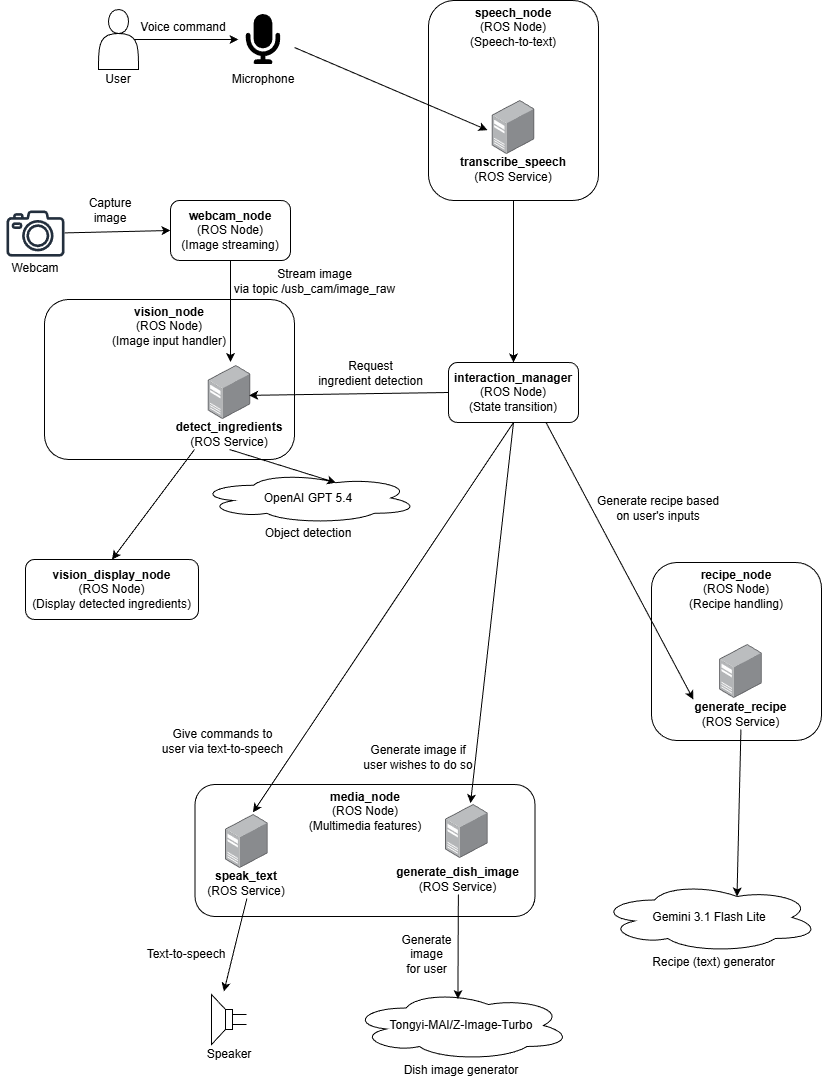

The diagram above was exported from draw.io. Its source (the exported page's mxGraphModel, read from the mxfile embedded in the PNG):
<mxGraphModel dx="816" dy="607" grid="0" gridSize="10" guides="1" tooltips="1" connect="1" arrows="1" fold="1" page="1" pageScale="1" pageWidth="850" pageHeight="1100" background="#ffffff" math="0" shadow="0">
  <root>
    <mxCell id="0" />
    <mxCell id="1" parent="0" />
    <mxCell id="7EEjdGi1n8ksyK5lMeqK-54" value="&lt;b&gt;speech_node&lt;/b&gt;&lt;div&gt;(ROS Node)&lt;/div&gt;&lt;div&gt;(Speech-to-text)&lt;/div&gt;" style="rounded=1;whiteSpace=wrap;html=1;align=center;verticalAlign=top;spacing=1;fontFamily=Helvetica;fontSize=12;fontColor=default;fillColor=none;gradientColor=none;" parent="1" vertex="1">
      <mxGeometry x="435" y="8" width="170" height="200" as="geometry" />
    </mxCell>
    <mxCell id="7EEjdGi1n8ksyK5lMeqK-44" value="&lt;b&gt;media_node&lt;/b&gt;&lt;div&gt;(ROS Node)&lt;/div&gt;&lt;div&gt;(Multimedia features)&lt;/div&gt;" style="rounded=1;whiteSpace=wrap;html=1;align=center;verticalAlign=top;spacing=1;fontFamily=Helvetica;fontSize=12;fontColor=default;fillColor=none;gradientColor=none;" parent="1" vertex="1">
      <mxGeometry x="201.5" y="792" width="340" height="132" as="geometry" />
    </mxCell>
    <mxCell id="7EEjdGi1n8ksyK5lMeqK-4" value="" style="edgeStyle=none;orthogonalLoop=1;jettySize=auto;html=1;rounded=0;exitX=0.9;exitY=0.5;exitDx=0;exitDy=0;exitPerimeter=0;" parent="1" source="7EEjdGi1n8ksyK5lMeqK-3" edge="1">
      <mxGeometry width="80" relative="1" as="geometry">
        <Array as="points" />
        <mxPoint x="125" y="46.65999999999997" as="sourcePoint" />
        <mxPoint x="245" y="47" as="targetPoint" />
      </mxGeometry>
    </mxCell>
    <mxCell id="7EEjdGi1n8ksyK5lMeqK-8" value="Voice command" style="text;html=1;whiteSpace=wrap;strokeColor=none;fillColor=none;align=center;verticalAlign=middle;rounded=0;" parent="1" vertex="1">
      <mxGeometry x="145" y="27" width="90" height="15" as="geometry" />
    </mxCell>
    <mxCell id="7EEjdGi1n8ksyK5lMeqK-18" value="" style="group" parent="1" connectable="0" vertex="1">
      <mxGeometry x="105" y="17" width="40" height="80" as="geometry" />
    </mxCell>
    <mxCell id="7EEjdGi1n8ksyK5lMeqK-3" value="" style="shape=actor;whiteSpace=wrap;html=1;" parent="7EEjdGi1n8ksyK5lMeqK-18" vertex="1">
      <mxGeometry width="40" height="60" as="geometry" />
    </mxCell>
    <mxCell id="7EEjdGi1n8ksyK5lMeqK-7" value="User" style="text;html=1;whiteSpace=wrap;strokeColor=none;fillColor=none;align=center;verticalAlign=middle;rounded=0;" parent="7EEjdGi1n8ksyK5lMeqK-18" vertex="1">
      <mxGeometry x="5" y="60" width="30" height="20" as="geometry" />
    </mxCell>
    <mxCell id="7EEjdGi1n8ksyK5lMeqK-27" value="" style="group" parent="1" connectable="0" vertex="1">
      <mxGeometry x="411.5" y="812" width="123.69999999999999" height="90" as="geometry" />
    </mxCell>
    <mxCell id="7EEjdGi1n8ksyK5lMeqK-24" value="" style="image;points=[];aspect=fixed;html=1;align=center;shadow=0;dashed=0;image=img/lib/allied_telesis/computer_and_terminals/Server_Desktop.svg;" parent="7EEjdGi1n8ksyK5lMeqK-27" vertex="1">
      <mxGeometry x="40.54999999999998" width="42.599999999999994" height="54" as="geometry" />
    </mxCell>
    <mxCell id="7EEjdGi1n8ksyK5lMeqK-32" value="" style="group" parent="1" connectable="0" vertex="1">
      <mxGeometry x="208.35000000000002" y="822" width="90" height="94" as="geometry" />
    </mxCell>
    <mxCell id="7EEjdGi1n8ksyK5lMeqK-31" value="" style="image;points=[];aspect=fixed;html=1;align=center;shadow=0;dashed=0;image=img/lib/allied_telesis/computer_and_terminals/Server_Desktop.svg;" parent="7EEjdGi1n8ksyK5lMeqK-32" vertex="1">
      <mxGeometry x="23.700000000000017" width="42.599999999999994" height="54" as="geometry" />
    </mxCell>
    <mxCell id="7EEjdGi1n8ksyK5lMeqK-49" value="&lt;b&gt;speak_text&lt;/b&gt;&lt;br&gt;&lt;div&gt;(ROS Service)&lt;/div&gt;" style="text;html=1;whiteSpace=wrap;strokeColor=none;fillColor=none;align=center;verticalAlign=middle;rounded=0;fontFamily=Helvetica;fontSize=12;fontColor=default;" parent="7EEjdGi1n8ksyK5lMeqK-32" vertex="1">
      <mxGeometry y="54" width="90" height="30" as="geometry" />
    </mxCell>
    <mxCell id="7EEjdGi1n8ksyK5lMeqK-33" value="" style="edgeStyle=none;orthogonalLoop=1;jettySize=auto;html=1;rounded=0;exitX=0.5;exitY=1;exitDx=0;exitDy=0;entryX=0.647;entryY=-0.06;entryDx=0;entryDy=0;entryPerimeter=0;" parent="1" edge="1" target="7EEjdGi1n8ksyK5lMeqK-35" source="7EEjdGi1n8ksyK5lMeqK-49">
      <mxGeometry width="80" relative="1" as="geometry">
        <Array as="points" />
        <mxPoint x="231.49940000000004" y="863.04" as="sourcePoint" />
        <mxPoint x="92.63999999999999" y="864" as="targetPoint" />
      </mxGeometry>
    </mxCell>
    <mxCell id="7EEjdGi1n8ksyK5lMeqK-34" value="" style="group" parent="1" connectable="0" vertex="1">
      <mxGeometry x="210.5" y="1002" width="50" height="70" as="geometry" />
    </mxCell>
    <mxCell id="7EEjdGi1n8ksyK5lMeqK-35" value="" style="pointerEvents=1;verticalLabelPosition=bottom;shadow=0;dashed=0;align=center;html=1;verticalAlign=top;shape=mxgraph.electrical.electro-mechanical.loudspeaker;flipH=1;" parent="7EEjdGi1n8ksyK5lMeqK-34" vertex="1">
      <mxGeometry x="7.5" width="35" height="50" as="geometry" />
    </mxCell>
    <mxCell id="7EEjdGi1n8ksyK5lMeqK-36" value="Speaker" style="text;html=1;whiteSpace=wrap;strokeColor=none;fillColor=none;align=center;verticalAlign=middle;rounded=0;" parent="7EEjdGi1n8ksyK5lMeqK-34" vertex="1">
      <mxGeometry y="50" width="50" height="20" as="geometry" />
    </mxCell>
    <mxCell id="7EEjdGi1n8ksyK5lMeqK-38" value="&lt;b&gt;interaction_manager&lt;/b&gt;&lt;div&gt;(ROS Node)&lt;br&gt;&lt;div&gt;(State transition)&lt;/div&gt;&lt;/div&gt;" style="rounded=1;whiteSpace=wrap;html=1;" parent="1" vertex="1">
      <mxGeometry x="455" y="370" width="130" height="60" as="geometry" />
    </mxCell>
    <mxCell id="7EEjdGi1n8ksyK5lMeqK-39" value="" style="edgeStyle=none;orthogonalLoop=1;jettySize=auto;html=1;rounded=0;entryX=0.5;entryY=0;entryDx=0;entryDy=0;exitX=0.5;exitY=1;exitDx=0;exitDy=0;" parent="1" target="7EEjdGi1n8ksyK5lMeqK-38" edge="1" source="7EEjdGi1n8ksyK5lMeqK-54">
      <mxGeometry width="80" relative="1" as="geometry">
        <Array as="points" />
        <mxPoint x="520" y="310" as="sourcePoint" />
        <mxPoint x="610" y="350.34" as="targetPoint" />
      </mxGeometry>
    </mxCell>
    <mxCell id="7EEjdGi1n8ksyK5lMeqK-45" value="Text-to-speech" style="text;html=1;whiteSpace=wrap;strokeColor=none;fillColor=none;align=center;verticalAlign=middle;rounded=0;" parent="1" vertex="1">
      <mxGeometry x="148" y="954" width="90" height="15" as="geometry" />
    </mxCell>
    <mxCell id="7EEjdGi1n8ksyK5lMeqK-50" value="&lt;b&gt;generate_dish_image&lt;/b&gt;&lt;br&gt;&lt;div&gt;(ROS Service)&lt;/div&gt;" style="text;html=1;whiteSpace=wrap;strokeColor=none;fillColor=none;align=center;verticalAlign=middle;rounded=0;fontFamily=Helvetica;fontSize=12;fontColor=default;" parent="1" vertex="1">
      <mxGeometry x="401.5" y="872" width="126.85" height="30" as="geometry" />
    </mxCell>
    <mxCell id="7EEjdGi1n8ksyK5lMeqK-59" value="" style="group" parent="1" connectable="0" vertex="1">
      <mxGeometry x="465" y="108" width="110" height="84" as="geometry" />
    </mxCell>
    <mxCell id="7EEjdGi1n8ksyK5lMeqK-56" value="" style="image;points=[];aspect=fixed;html=1;align=center;shadow=0;dashed=0;image=img/lib/allied_telesis/computer_and_terminals/Server_Desktop.svg;movable=1;resizable=1;rotatable=1;deletable=1;editable=1;locked=0;connectable=1;" parent="7EEjdGi1n8ksyK5lMeqK-59" vertex="1">
      <mxGeometry x="33.70000000000002" width="42.599999999999994" height="54" as="geometry" />
    </mxCell>
    <mxCell id="7EEjdGi1n8ksyK5lMeqK-57" value="&lt;b&gt;transcribe_speech&lt;/b&gt;&lt;br&gt;&lt;div&gt;(ROS Service)&lt;/div&gt;" style="text;html=1;whiteSpace=wrap;strokeColor=none;fillColor=none;align=center;verticalAlign=middle;rounded=0;fontFamily=Helvetica;fontSize=12;fontColor=default;movable=1;resizable=1;rotatable=1;deletable=1;editable=1;locked=0;connectable=1;" parent="7EEjdGi1n8ksyK5lMeqK-59" vertex="1">
      <mxGeometry y="54" width="110" height="30" as="geometry" />
    </mxCell>
    <mxCell id="7EEjdGi1n8ksyK5lMeqK-61" value="" style="edgeStyle=none;orthogonalLoop=1;jettySize=auto;html=1;rounded=0;" parent="1" edge="1">
      <mxGeometry width="80" relative="1" as="geometry">
        <Array as="points" />
        <mxPoint x="301" y="55" as="sourcePoint" />
        <mxPoint x="494" y="137.66" as="targetPoint" />
      </mxGeometry>
    </mxCell>
    <mxCell id="7EEjdGi1n8ksyK5lMeqK-66" value="" style="group" parent="1" connectable="0" vertex="1">
      <mxGeometry x="235" y="22" width="70" height="75" as="geometry" />
    </mxCell>
    <mxCell id="7EEjdGi1n8ksyK5lMeqK-5" value="" style="editableCssRules=path;shape=image;aspect=fixed;image=data:image/svg+xml,(base64 omitted: 1148 chars);connectable=0;movable=1;verticalLabelPosition=bottom;resizable=1;rotatable=0;cloneable=0;deletable=1;recursiveResize=0;imageBackground=none;verticalAlign=top;dashed=1;" parent="7EEjdGi1n8ksyK5lMeqK-66" vertex="1">
      <mxGeometry x="10" width="50" height="50" as="geometry" />
    </mxCell>
    <mxCell id="7EEjdGi1n8ksyK5lMeqK-37" value="Microphone" style="text;html=1;whiteSpace=wrap;strokeColor=none;fillColor=none;align=center;verticalAlign=middle;rounded=0;" parent="7EEjdGi1n8ksyK5lMeqK-66" vertex="1">
      <mxGeometry y="55" width="70" height="20" as="geometry" />
    </mxCell>
    <mxCell id="7EEjdGi1n8ksyK5lMeqK-83" value="" style="group" parent="1" connectable="0" vertex="1">
      <mxGeometry x="205" y="480" width="220" height="90" as="geometry" />
    </mxCell>
    <mxCell id="7EEjdGi1n8ksyK5lMeqK-80" value="OpenAI GPT 5.4" style="ellipse;shape=cloud;whiteSpace=wrap;html=1;" parent="7EEjdGi1n8ksyK5lMeqK-83" vertex="1">
      <mxGeometry width="220" height="51" as="geometry" />
    </mxCell>
    <mxCell id="7EEjdGi1n8ksyK5lMeqK-81" value="Object detection" style="text;html=1;whiteSpace=wrap;strokeColor=none;fillColor=none;align=center;verticalAlign=middle;rounded=0;" parent="7EEjdGi1n8ksyK5lMeqK-83" vertex="1">
      <mxGeometry x="50" y="51" width="120" height="20" as="geometry" />
    </mxCell>
    <mxCell id="7EEjdGi1n8ksyK5lMeqK-86" value="" style="group" parent="1" connectable="0" vertex="1">
      <mxGeometry x="357.5" y="998" width="220" height="90" as="geometry" />
    </mxCell>
    <mxCell id="7EEjdGi1n8ksyK5lMeqK-87" value="Tongyi-MAI/Z-Image-Turbo" style="ellipse;shape=cloud;whiteSpace=wrap;html=1;" parent="7EEjdGi1n8ksyK5lMeqK-86" vertex="1">
      <mxGeometry width="220" height="70" as="geometry" />
    </mxCell>
    <mxCell id="7EEjdGi1n8ksyK5lMeqK-88" value="Dish image generator" style="text;html=1;whiteSpace=wrap;strokeColor=none;fillColor=none;align=center;verticalAlign=middle;rounded=0;" parent="7EEjdGi1n8ksyK5lMeqK-86" vertex="1">
      <mxGeometry x="50" y="70" width="120" height="20" as="geometry" />
    </mxCell>
    <mxCell id="7EEjdGi1n8ksyK5lMeqK-89" value="" style="edgeStyle=none;orthogonalLoop=1;jettySize=auto;html=1;rounded=0;exitX=0.5;exitY=1;exitDx=0;exitDy=0;entryX=0.625;entryY=0.2;entryDx=0;entryDy=0;entryPerimeter=0;" parent="1" edge="1" target="7EEjdGi1n8ksyK5lMeqK-80" source="32">
      <mxGeometry width="80" relative="1" as="geometry">
        <Array as="points" />
        <mxPoint x="277.92940000000004" y="479" as="sourcePoint" />
        <mxPoint x="139.07" y="479.96000000000004" as="targetPoint" />
      </mxGeometry>
    </mxCell>
    <mxCell id="7EEjdGi1n8ksyK5lMeqK-90" value="" style="group" parent="1" connectable="0" vertex="1">
      <mxGeometry x="606" y="889.99" width="220" height="90" as="geometry" />
    </mxCell>
    <mxCell id="7EEjdGi1n8ksyK5lMeqK-91" value="Gemini 3.1 Flash Lite" style="ellipse;shape=cloud;whiteSpace=wrap;html=1;" parent="7EEjdGi1n8ksyK5lMeqK-90" vertex="1">
      <mxGeometry width="220" height="70" as="geometry" />
    </mxCell>
    <mxCell id="7EEjdGi1n8ksyK5lMeqK-92" value="Recipe (text) generator" style="text;html=1;whiteSpace=wrap;strokeColor=none;fillColor=none;align=center;verticalAlign=middle;rounded=0;" parent="7EEjdGi1n8ksyK5lMeqK-90" vertex="1">
      <mxGeometry x="50" y="70" width="129" height="20" as="geometry" />
    </mxCell>
    <mxCell id="7EEjdGi1n8ksyK5lMeqK-98" value="" style="edgeStyle=none;orthogonalLoop=1;jettySize=auto;html=1;rounded=0;entryX=0.625;entryY=0.2;entryDx=0;entryDy=0;entryPerimeter=0;exitX=0.5;exitY=1;exitDx=0;exitDy=0;" parent="1" source="13" target="7EEjdGi1n8ksyK5lMeqK-91" edge="1">
      <mxGeometry width="80" relative="1" as="geometry">
        <Array as="points" />
        <mxPoint x="734" y="754" as="sourcePoint" />
        <mxPoint x="586" y="756.95" as="targetPoint" />
      </mxGeometry>
    </mxCell>
    <mxCell id="2" style="edgeStyle=none;html=1;entryX=0.486;entryY=0.122;entryDx=0;entryDy=0;entryPerimeter=0;" edge="1" parent="1" source="7EEjdGi1n8ksyK5lMeqK-50" target="7EEjdGi1n8ksyK5lMeqK-87">
      <mxGeometry relative="1" as="geometry" />
    </mxCell>
    <mxCell id="3" value="Generate&lt;div&gt;image&lt;/div&gt;&lt;div&gt;for user&lt;/div&gt;" style="text;html=1;whiteSpace=wrap;strokeColor=none;fillColor=none;align=center;verticalAlign=middle;rounded=0;" vertex="1" parent="1">
      <mxGeometry x="400.5" y="939" width="65" height="46" as="geometry" />
    </mxCell>
    <mxCell id="4" style="edgeStyle=none;html=1;exitX=0.5;exitY=1;exitDx=0;exitDy=0;entryX=0.645;entryY=-0.04;entryDx=0;entryDy=0;entryPerimeter=0;" edge="1" parent="1" source="7EEjdGi1n8ksyK5lMeqK-38" target="7EEjdGi1n8ksyK5lMeqK-31">
      <mxGeometry relative="1" as="geometry" />
    </mxCell>
    <mxCell id="5" value="Give commands to user via text-to-speech" style="text;html=1;whiteSpace=wrap;strokeColor=none;fillColor=none;align=center;verticalAlign=middle;rounded=0;" vertex="1" parent="1">
      <mxGeometry x="167" y="726" width="125" height="46" as="geometry" />
    </mxCell>
    <mxCell id="6" style="edgeStyle=none;html=1;exitX=0.5;exitY=1;exitDx=0;exitDy=0;entryX=0.586;entryY=-0.024;entryDx=0;entryDy=0;entryPerimeter=0;" edge="1" parent="1" source="7EEjdGi1n8ksyK5lMeqK-38" target="7EEjdGi1n8ksyK5lMeqK-24">
      <mxGeometry relative="1" as="geometry">
        <mxPoint x="798" y="523" as="sourcePoint" />
        <mxPoint x="497" y="686" as="targetPoint" />
      </mxGeometry>
    </mxCell>
    <mxCell id="7" value="Generate image if user wishes to do so" style="text;html=1;whiteSpace=wrap;strokeColor=none;fillColor=none;align=center;verticalAlign=middle;rounded=0;" vertex="1" parent="1">
      <mxGeometry x="366" y="742" width="118" height="46" as="geometry" />
    </mxCell>
    <mxCell id="8" value="&lt;b&gt;recipe_node&lt;/b&gt;&lt;div&gt;(ROS Node)&lt;/div&gt;&lt;div&gt;(Recipe handling)&lt;/div&gt;" style="rounded=1;whiteSpace=wrap;html=1;align=center;verticalAlign=top;spacing=1;fontFamily=Helvetica;fontSize=12;fontColor=default;fillColor=none;gradientColor=none;" vertex="1" parent="1">
      <mxGeometry x="658" y="570" width="170" height="178" as="geometry" />
    </mxCell>
    <mxCell id="15" value="" style="group" vertex="1" connectable="0" parent="1">
      <mxGeometry x="684.005" y="652" width="126.85000000000002" height="90" as="geometry" />
    </mxCell>
    <mxCell id="11" value="" style="group" connectable="0" vertex="1" parent="15">
      <mxGeometry x="1.5749999999999318" width="123.69999999999999" height="90" as="geometry" />
    </mxCell>
    <mxCell id="12" value="" style="image;points=[];aspect=fixed;html=1;align=center;shadow=0;dashed=0;image=img/lib/allied_telesis/computer_and_terminals/Server_Desktop.svg;" vertex="1" parent="11">
      <mxGeometry x="40.54999999999998" width="42.599999999999994" height="54" as="geometry" />
    </mxCell>
    <mxCell id="13" value="&lt;b&gt;generate_recipe&lt;/b&gt;&lt;br&gt;&lt;div&gt;(ROS Service)&lt;/div&gt;" style="text;html=1;whiteSpace=wrap;strokeColor=none;fillColor=none;align=center;verticalAlign=middle;rounded=0;fontFamily=Helvetica;fontSize=12;fontColor=default;" vertex="1" parent="15">
      <mxGeometry y="55" width="126.85" height="30" as="geometry" />
    </mxCell>
    <mxCell id="16" style="edgeStyle=none;html=1;exitX=0.75;exitY=1;exitDx=0;exitDy=0;entryX=0.125;entryY=0;entryDx=0;entryDy=0;entryPerimeter=0;" edge="1" parent="1" source="7EEjdGi1n8ksyK5lMeqK-38" target="13">
      <mxGeometry relative="1" as="geometry">
        <mxPoint x="826" y="418" as="sourcePoint" />
        <mxPoint x="743" y="572" as="targetPoint" />
      </mxGeometry>
    </mxCell>
    <mxCell id="17" value="Generate recipe based on user's inputs" style="text;html=1;whiteSpace=wrap;strokeColor=none;fillColor=none;align=center;verticalAlign=middle;rounded=0;" vertex="1" parent="1">
      <mxGeometry x="598" y="493" width="134" height="46" as="geometry" />
    </mxCell>
    <mxCell id="34" style="edgeStyle=none;html=1;exitX=0.5;exitY=1;exitDx=0;exitDy=0;" edge="1" parent="1" source="22">
      <mxGeometry relative="1" as="geometry">
        <mxPoint x="237" y="369.51036071777344" as="targetPoint" />
      </mxGeometry>
    </mxCell>
    <mxCell id="22" value="&lt;b&gt;webcam_node&lt;/b&gt;&lt;div&gt;(ROS Node)&lt;br&gt;&lt;div&gt;(Image streaming)&lt;/div&gt;&lt;/div&gt;" style="rounded=1;whiteSpace=wrap;html=1;" vertex="1" parent="1">
      <mxGeometry x="177" y="208" width="120" height="60" as="geometry" />
    </mxCell>
    <mxCell id="23" value="" style="edgeStyle=none;orthogonalLoop=1;jettySize=auto;html=1;rounded=0;entryX=0;entryY=0.5;entryDx=0;entryDy=0;" edge="1" parent="1" target="22">
      <mxGeometry width="80" relative="1" as="geometry">
        <Array as="points" />
        <mxPoint x="70.97714285714278" y="240.39533121693114" as="sourcePoint" />
        <mxPoint x="187" y="238" as="targetPoint" />
      </mxGeometry>
    </mxCell>
    <mxCell id="24" value="Stream image&lt;div&gt;via topic&amp;nbsp;/usb_cam/image_raw&lt;/div&gt;" style="text;html=1;whiteSpace=wrap;strokeColor=none;fillColor=none;align=center;verticalAlign=middle;rounded=0;" vertex="1" parent="1">
      <mxGeometry x="225.35" y="270" width="193" height="37" as="geometry" />
    </mxCell>
    <mxCell id="25" value="Capture&lt;div&gt;image&lt;/div&gt;" style="text;html=1;whiteSpace=wrap;strokeColor=none;fillColor=none;align=center;verticalAlign=middle;rounded=0;" vertex="1" parent="1">
      <mxGeometry x="67" y="198" width="100" height="40" as="geometry" />
    </mxCell>
    <mxCell id="26" value="" style="group" connectable="0" vertex="1" parent="1">
      <mxGeometry x="7" y="218" width="70" height="66.10000000000002" as="geometry" />
    </mxCell>
    <mxCell id="27" value="" style="sketch=0;outlineConnect=0;fontColor=#232F3E;gradientColor=none;fillColor=#232F3D;strokeColor=none;dashed=0;verticalLabelPosition=bottom;verticalAlign=top;align=center;html=1;fontSize=12;fontStyle=0;aspect=fixed;pointerEvents=1;shape=mxgraph.aws4.camera2;spacing=1;fontFamily=Helvetica;" vertex="1" parent="26">
      <mxGeometry x="6" width="58" height="46.1" as="geometry" />
    </mxCell>
    <mxCell id="28" value="Webcam" style="text;html=1;whiteSpace=wrap;strokeColor=none;fillColor=none;align=center;verticalAlign=middle;rounded=0;" vertex="1" parent="26">
      <mxGeometry y="50" width="70" height="16.1" as="geometry" />
    </mxCell>
    <mxCell id="30" value="&lt;b&gt;vision_node&lt;/b&gt;&lt;div&gt;(ROS Node)&lt;/div&gt;&lt;div&gt;(Image input handler)&lt;/div&gt;" style="rounded=1;whiteSpace=wrap;html=1;align=center;verticalAlign=top;spacing=1;fontFamily=Helvetica;fontSize=12;fontColor=default;fillColor=none;gradientColor=none;" vertex="1" parent="1">
      <mxGeometry x="51" y="307" width="250" height="160" as="geometry" />
    </mxCell>
    <mxCell id="31" value="" style="group" connectable="0" vertex="1" parent="1">
      <mxGeometry x="166" y="373" width="140" height="84" as="geometry" />
    </mxCell>
    <mxCell id="32" value="&lt;b&gt;detect_ingredients&lt;/b&gt;&lt;div&gt;(ROS Service)&lt;/div&gt;" style="text;html=1;whiteSpace=wrap;strokeColor=none;fillColor=none;align=center;verticalAlign=middle;rounded=0;fontFamily=Helvetica;fontSize=12;fontColor=default;" vertex="1" parent="31">
      <mxGeometry y="54" width="140" height="30" as="geometry" />
    </mxCell>
    <mxCell id="33" value="" style="image;points=[];aspect=fixed;html=1;align=center;shadow=0;dashed=0;image=img/lib/allied_telesis/computer_and_terminals/Server_Desktop.svg;" vertex="1" parent="31">
      <mxGeometry x="48.69999999999999" width="42.599999999999994" height="54" as="geometry" />
    </mxCell>
    <mxCell id="35" style="edgeStyle=none;html=1;exitX=0;exitY=0.5;exitDx=0;exitDy=0;entryX=0.962;entryY=0.553;entryDx=0;entryDy=0;entryPerimeter=0;" edge="1" parent="1" source="7EEjdGi1n8ksyK5lMeqK-38" target="33">
      <mxGeometry relative="1" as="geometry" />
    </mxCell>
    <mxCell id="36" value="Request&lt;div&gt;ingredient detection&lt;/div&gt;" style="text;html=1;whiteSpace=wrap;strokeColor=none;fillColor=none;align=center;verticalAlign=middle;rounded=0;" vertex="1" parent="1">
      <mxGeometry x="322.5" y="362" width="109" height="37" as="geometry" />
    </mxCell>
    <mxCell id="38" value="&lt;b&gt;vision_display_node&lt;/b&gt;&lt;div&gt;(ROS Node)&lt;br&gt;&lt;div&gt;(Display detected ingredients)&lt;/div&gt;&lt;/div&gt;" style="rounded=1;whiteSpace=wrap;html=1;" vertex="1" parent="1">
      <mxGeometry x="32" y="567" width="173" height="60" as="geometry" />
    </mxCell>
    <mxCell id="39" style="edgeStyle=none;html=1;exitX=0.25;exitY=1;exitDx=0;exitDy=0;entryX=0.5;entryY=0;entryDx=0;entryDy=0;" edge="1" parent="1" source="32" target="38">
      <mxGeometry relative="1" as="geometry" />
    </mxCell>
  </root>
</mxGraphModel>